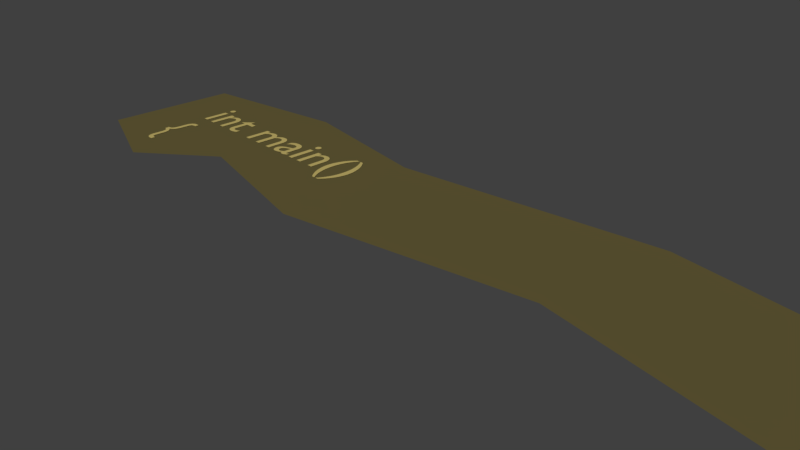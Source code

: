 # Source: 2.blend  (saved by Blender 2.78.0; exported with 4.5.12 LTS)
import bpy
from mathutils import Matrix  # noqa: F401  (used for matrix-valued properties, if any)

bpy.ops.wm.read_factory_settings(use_empty=True)
scene = bpy.context.scene
scene.name = 'Scene'

# ---- collections
col_collection_1 = bpy.data.collections.new('Collection 1'); scene.collection.children.link(col_collection_1)

# ---- materials (node trees are filled in below, after node groups)
mat_material_003 = bpy.data.materials.new('Material.003')
mat_material_003.alpha_threshold = 0.0
mat_material_003.use_transparent_shadow = False
mat_material_003.diffuse_color = (0.5395, 0.4342, 0.1441, 1.0)
mat_material_003.roughness = 0.5
mat_material_004 = bpy.data.materials.new('Material.004')
mat_material_004.alpha_threshold = 0.0
mat_material_004.use_transparent_shadow = False
mat_material_004.diffuse_color = (0.1274, 0.1046, 0.0382, 1.0)
mat_material_004.roughness = 0.5

# ---- material node trees

# ---- world
world_world = bpy.data.worlds.new('World'); scene.world = world_world
world_world.color = (0.05088, 0.05088, 0.05088)
world_world.use_sun_shadow = False
world_world.sun_shadow_jitter_overblur = 0.0
world_world.cycles.sampling_method = 'MANUAL'

# ---- cameras
cam_camera = bpy.data.cameras.new('Camera')
cam_camera.clip_end = 100.0
cam_camera.lens = 35.0
cam_camera.sensor_width = 32.0
cam_camera.sensor_height = 18.0
cam_camera.ortho_scale = 7.314
cam_camera.dof.focus_distance = 0.0
cam_camera.dof.aperture_fstop = 128.0

# ---- meshes
me_mesh_002 = bpy.data.meshes.new('Mesh.002')
me_mesh_002.from_pydata([(0.028, -2.781, 0.0), (0.04721, -2.782, 0.0), (0.06395, -2.786, 0.0), (0.07838, -2.792, 0.0), (0.09063, -2.801, 0.0), (0.1009, -2.811, 0.0), (0.1093, -2.824, 0.0), (0.1159, -2.839, 0.0), (0.121, -2.856, 0.0), (0.1248, -2.875, 0.0), (0.1272, -2.897, 0.0), (0.1286, -2.919, 0.0), (0.129, -2.944, 0.0), (0.129, -3.032, 0.0), (0.1298, -3.06, 0.0), (0.1321, -3.085, 0.0), (0.1361, -3.109, 0.0), (0.142, -3.13, 0.0), (0.1499, -3.148, 0.0), (0.1599, -3.164, 0.0), (0.1721, -3.178, 0.0), (0.1866, -3.19, 0.0), (0.2037, -3.198, 0.0), (0.2233, -3.205, 0.0), (0.2457, -3.209, 0.0), (0.271, -3.21, 0.0), (0.31, -3.21, 0.0), (0.31, -3.134, 0.0), (0.295, -3.134, 0.0), (0.2786, -3.134, 0.0), (0.2645, -3.132, 0.0), (0.2523, -3.13, 0.0), (0.2421, -3.126, 0.0), (0.2336, -3.121, 0.0), (0.2268, -3.115, 0.0), (0.2213, -3.106, 0.0), (0.2172, -3.096, 0.0), (0.2143, -3.084, 0.0), (0.2124, -3.069, 0.0), (0.2113, -3.052, 0.0), (0.211, -3.033, 0.0), (0.211, -2.961, 0.0), (0.2104, -2.929, 0.0), (0.2087, -2.9, 0.0), (0.2056, -2.874, 0.0), (0.2012, -2.851, 0.0), (0.1954, -2.831, 0.0), (0.1881, -2.812, 0.0), (0.1793, -2.796, 0.0), (0.1688, -2.782, 0.0), (0.1566, -2.77, 0.0), (0.1426, -2.759, 0.0), (0.1268, -2.749, 0.0), (0.109, -2.741, 0.0), (0.1268, -2.733, 0.0), (0.1426, -2.723, 0.0), (0.1566, -2.712, 0.0), (0.1688, -2.7, 0.0), (0.1793, -2.686, 0.0), (0.1881, -2.67, 0.0), (0.1954, -2.651, 0.0), (0.2012, -2.631, 0.0), (0.2056, -2.608, 0.0), (0.2087, -2.582, 0.0), (0.2104, -2.553, 0.0), (0.211, -2.521, 0.0), (0.211, -2.449, 0.0), (0.2113, -2.43, 0.0), (0.2124, -2.413, 0.0), (0.2143, -2.398, 0.0), (0.2172, -2.386, 0.0), (0.2213, -2.376, 0.0), (0.2268, -2.367, 0.0), (0.2336, -2.361, 0.0), (0.2421, -2.356, 0.0), (0.2523, -2.352, 0.0), (0.2645, -2.35, 0.0), (0.2786, -2.348, 0.0), (0.295, -2.348, 0.0), (0.31, -2.348, 0.0), (0.31, -2.272, 0.0), (0.271, -2.272, 0.0), (0.2457, -2.273, 0.0), (0.2233, -2.277, 0.0), (0.2037, -2.283, 0.0), (0.1866, -2.292, 0.0), (0.1721, -2.304, 0.0), (0.1599, -2.317, 0.0), (0.1499, -2.334, 0.0), (0.142, -2.352, 0.0), (0.1361, -2.373, 0.0), (0.1321, -2.397, 0.0), (0.1298, -2.422, 0.0), (0.129, -2.45, 0.0), (0.129, -2.538, 0.0), (0.1286, -2.563, 0.0), (0.1272, -2.585, 0.0), (0.1248, -2.606, 0.0), (0.121, -2.626, 0.0), (0.1159, -2.643, 0.0), (0.1093, -2.658, 0.0), (0.1009, -2.671, 0.0), (0.09063, -2.681, 0.0), (0.07838, -2.69, 0.0), (0.06395, -2.696, 0.0), (0.04721, -2.7, 0.0), (0.028, -2.701, 0.0), (3.726, -1.768, 0.0), (3.725, -1.813, 0.0), (3.722, -1.856, 0.0), (3.717, -1.898, 0.0), (3.71, -1.94, 0.0), (3.701, -1.98, 0.0), (3.69, -2.018, 0.0), (3.677, -2.056, 0.0), (3.662, -2.093, 0.0), (3.645, -2.129, 0.0), (3.626, -2.164, 0.0), (3.605, -2.197, 0.0), (3.582, -2.23, 0.0), (3.635, -2.23, 0.0), (3.664, -2.199, 0.0), (3.691, -2.166, 0.0), (3.716, -2.132, 0.0), (3.738, -2.095, 0.0), (3.759, -2.057, 0.0), (3.777, -2.018, 0.0), (3.792, -1.977, 0.0), (3.805, -1.936, 0.0), (3.815, -1.894, 0.0), (3.823, -1.852, 0.0), (3.827, -1.81, 0.0), (3.829, -1.768, 0.0), (3.827, -1.726, 0.0), (3.823, -1.684, 0.0), (3.815, -1.642, 0.0), (3.805, -1.6, 0.0), (3.792, -1.559, 0.0), (3.777, -1.518, 0.0), (3.759, -1.479, 0.0), (3.738, -1.441, 0.0), (3.716, -1.404, 0.0), (3.691, -1.37, 0.0), (3.664, -1.337, 0.0), (3.635, -1.306, 0.0), (3.582, -1.306, 0.0), (3.605, -1.339, 0.0), (3.626, -1.372, 0.0), (3.645, -1.407, 0.0), (3.662, -1.443, 0.0), (3.677, -1.48, 0.0), (3.69, -1.517, 0.0), (3.701, -1.556, 0.0), (3.71, -1.596, 0.0), (3.717, -1.638, 0.0), (3.722, -1.68, 0.0), (3.725, -1.723, 0.0), (3.414, -1.768, 0.0), (3.415, -1.723, 0.0), (3.418, -1.68, 0.0), (3.423, -1.638, 0.0), (3.43, -1.596, 0.0), (3.439, -1.556, 0.0), (3.45, -1.518, 0.0), (3.463, -1.48, 0.0), (3.478, -1.443, 0.0), (3.495, -1.407, 0.0), (3.514, -1.372, 0.0), (3.535, -1.339, 0.0), (3.558, -1.306, 0.0), (3.505, -1.306, 0.0), (3.476, -1.337, 0.0), (3.449, -1.37, 0.0), (3.424, -1.404, 0.0), (3.402, -1.441, 0.0), (3.381, -1.479, 0.0), (3.363, -1.518, 0.0), (3.348, -1.559, 0.0), (3.335, -1.6, 0.0), (3.325, -1.642, 0.0), (3.317, -1.684, 0.0), (3.313, -1.726, 0.0), (3.311, -1.768, 0.0), (3.313, -1.81, 0.0), (3.317, -1.852, 0.0), (3.325, -1.894, 0.0), (3.335, -1.936, 0.0), (3.348, -1.977, 0.0), (3.363, -2.018, 0.0), (3.381, -2.057, 0.0), (3.402, -2.095, 0.0), (3.424, -2.132, 0.0), (3.449, -2.166, 0.0), (3.476, -2.199, 0.0), (3.505, -2.23, 0.0), (3.558, -2.23, 0.0), (3.535, -2.197, 0.0), (3.514, -2.164, 0.0), (3.495, -2.129, 0.0), (3.478, -2.093, 0.0), (3.463, -2.056, 0.0), (3.45, -2.018, 0.0), (3.439, -1.98, 0.0), (3.43, -1.94, 0.0), (3.423, -1.898, 0.0), (3.418, -1.856, 0.0), (3.415, -1.813, 0.0), (2.897, -1.551, 0.0), (2.808, -1.551, 0.0), (2.808, -2.0, 0.0), (2.897, -2.0, 0.0), (2.897, -1.678, 0.0), (2.907, -1.667, 0.0), (2.917, -1.657, 0.0), (2.927, -1.648, 0.0), (2.936, -1.64, 0.0), (2.945, -1.634, 0.0), (2.954, -1.628, 0.0), (2.963, -1.623, 0.0), (2.972, -1.619, 0.0), (2.981, -1.617, 0.0), (2.99, -1.615, 0.0), (2.999, -1.613, 0.0), (3.009, -1.613, 0.0), (3.022, -1.614, 0.0), (3.034, -1.616, 0.0), (3.046, -1.621, 0.0), (3.056, -1.627, 0.0), (3.065, -1.634, 0.0), (3.073, -1.643, 0.0), (3.08, -1.653, 0.0), (3.086, -1.664, 0.0), (3.091, -1.677, 0.0), (3.094, -1.691, 0.0), (3.096, -1.706, 0.0), (3.097, -1.722, 0.0), (3.097, -2.0, 0.0), (3.186, -2.0, 0.0), (3.186, -1.723, 0.0), (3.185, -1.694, 0.0), (3.181, -1.667, 0.0), (3.174, -1.643, 0.0), (3.165, -1.621, 0.0), (3.154, -1.603, 0.0), (3.141, -1.586, 0.0), (3.127, -1.573, 0.0), (3.11, -1.562, 0.0), (3.093, -1.553, 0.0), (3.074, -1.547, 0.0), (3.054, -1.543, 0.0), (3.033, -1.542, 0.0), (3.021, -1.543, 0.0), (3.008, -1.544, 0.0), (2.996, -1.547, 0.0), (2.984, -1.55, 0.0), (2.972, -1.555, 0.0), (2.96, -1.56, 0.0), (2.949, -1.566, 0.0), (2.938, -1.573, 0.0), (2.927, -1.581, 0.0), (2.917, -1.59, 0.0), (2.908, -1.6, 0.0), (2.899, -1.61, 0.0), (2.897, -1.61, 0.0), (2.682, -1.551, 0.0), (2.593, -1.551, 0.0), (2.593, -2.0, 0.0), (2.682, -2.0, 0.0), (2.691, -1.415, 0.0), (2.691, -1.408, 0.0), (2.689, -1.401, 0.0), (2.687, -1.394, 0.0), (2.684, -1.388, 0.0), (2.68, -1.383, 0.0), (2.675, -1.378, 0.0), (2.67, -1.373, 0.0), (2.665, -1.369, 0.0), (2.659, -1.366, 0.0), (2.652, -1.364, 0.0), (2.645, -1.362, 0.0), (2.638, -1.362, 0.0), (2.631, -1.362, 0.0), (2.624, -1.364, 0.0), (2.617, -1.366, 0.0), (2.611, -1.369, 0.0), (2.606, -1.373, 0.0), (2.601, -1.378, 0.0), (2.596, -1.383, 0.0), (2.592, -1.388, 0.0), (2.589, -1.394, 0.0), (2.587, -1.401, 0.0), (2.585, -1.408, 0.0), (2.585, -1.415, 0.0), (2.585, -1.422, 0.0), (2.587, -1.429, 0.0), (2.589, -1.436, 0.0), (2.592, -1.442, 0.0), (2.596, -1.447, 0.0), (2.601, -1.452, 0.0), (2.606, -1.457, 0.0), (2.611, -1.461, 0.0), (2.617, -1.464, 0.0), (2.624, -1.466, 0.0), (2.631, -1.468, 0.0), (2.638, -1.468, 0.0), (2.645, -1.468, 0.0), (2.652, -1.466, 0.0), (2.659, -1.464, 0.0), (2.665, -1.461, 0.0), (2.67, -1.457, 0.0), (2.675, -1.452, 0.0), (2.68, -1.447, 0.0), (2.684, -1.442, 0.0), (2.687, -1.436, 0.0), (2.689, -1.429, 0.0), (2.691, -1.422, 0.0), (2.512, -1.92, 0.0), (2.507, -1.924, 0.0), (2.502, -1.927, 0.0), (2.497, -1.93, 0.0), (2.493, -1.933, 0.0), (2.489, -1.935, 0.0), (2.484, -1.938, 0.0), (2.48, -1.94, 0.0), (2.477, -1.941, 0.0), (2.473, -1.942, 0.0), (2.47, -1.943, 0.0), (2.467, -1.944, 0.0), (2.465, -1.944, 0.0), (2.462, -1.944, 0.0), (2.46, -1.943, 0.0), (2.458, -1.943, 0.0), (2.456, -1.942, 0.0), (2.454, -1.941, 0.0), (2.452, -1.939, 0.0), (2.451, -1.937, 0.0), (2.45, -1.935, 0.0), (2.449, -1.932, 0.0), (2.448, -1.929, 0.0), (2.448, -1.925, 0.0), (2.448, -1.921, 0.0), (2.448, -1.69, 0.0), (2.447, -1.666, 0.0), (2.442, -1.644, 0.0), (2.435, -1.624, 0.0), (2.426, -1.606, 0.0), (2.414, -1.591, 0.0), (2.401, -1.578, 0.0), (2.385, -1.567, 0.0), (2.368, -1.558, 0.0), (2.349, -1.551, 0.0), (2.329, -1.546, 0.0), (2.307, -1.543, 0.0), (2.285, -1.542, 0.0), (2.269, -1.542, 0.0), (2.254, -1.544, 0.0), (2.239, -1.546, 0.0), (2.225, -1.549, 0.0), (2.212, -1.552, 0.0), (2.199, -1.557, 0.0), (2.187, -1.563, 0.0), (2.176, -1.569, 0.0), (2.165, -1.576, 0.0), (2.155, -1.584, 0.0), (2.145, -1.593, 0.0), (2.136, -1.603, 0.0), (2.136, -1.7, 0.0), (2.147, -1.688, 0.0), (2.158, -1.677, 0.0), (2.169, -1.667, 0.0), (2.181, -1.658, 0.0), (2.193, -1.65, 0.0), (2.205, -1.644, 0.0), (2.217, -1.638, 0.0), (2.229, -1.634, 0.0), (2.241, -1.63, 0.0), (2.253, -1.628, 0.0), (2.266, -1.626, 0.0), (2.278, -1.626, 0.0), (2.291, -1.626, 0.0), (2.303, -1.628, 0.0), (2.313, -1.63, 0.0), (2.323, -1.634, 0.0), (2.331, -1.639, 0.0), (2.339, -1.644, 0.0), (2.345, -1.651, 0.0), (2.35, -1.66, 0.0), (2.354, -1.669, 0.0), (2.357, -1.68, 0.0), (2.358, -1.692, 0.0), (2.359, -1.705, 0.0), (2.359, -1.729, 0.0), (2.28, -1.757, 0.0), (2.262, -1.764, 0.0), (2.244, -1.77, 0.0), (2.226, -1.778, 0.0), (2.208, -1.786, 0.0), (2.192, -1.794, 0.0), (2.177, -1.804, 0.0), (2.163, -1.816, 0.0), (2.151, -1.828, 0.0), (2.141, -1.843, 0.0), (2.133, -1.859, 0.0), (2.129, -1.878, 0.0), (2.127, -1.899, 0.0), (2.128, -1.913, 0.0), (2.131, -1.927, 0.0), (2.135, -1.941, 0.0), (2.141, -1.953, 0.0), (2.148, -1.965, 0.0), (2.157, -1.976, 0.0), (2.168, -1.985, 0.0), (2.179, -1.993, 0.0), (2.192, -2.0, 0.0), (2.206, -2.005, 0.0), (2.221, -2.008, 0.0), (2.237, -2.009, 0.0), (2.247, -2.009, 0.0), (2.257, -2.008, 0.0), (2.268, -2.006, 0.0), (2.278, -2.004, 0.0), (2.288, -2.001, 0.0), (2.298, -1.998, 0.0), (2.308, -1.993, 0.0), (2.318, -1.989, 0.0), (2.328, -1.983, 0.0), (2.338, -1.977, 0.0), (2.348, -1.97, 0.0), (2.358, -1.963, 0.0), (2.36, -1.971, 0.0), (2.363, -1.978, 0.0), (2.367, -1.984, 0.0), (2.371, -1.989, 0.0), (2.375, -1.994, 0.0), (2.38, -1.998, 0.0), (2.386, -2.001, 0.0), (2.393, -2.004, 0.0), (2.4, -2.006, 0.0), (2.408, -2.008, 0.0), (2.417, -2.009, 0.0), (2.426, -2.009, 0.0), (2.433, -2.009, 0.0), (2.439, -2.008, 0.0), (2.445, -2.007, 0.0), (2.452, -2.006, 0.0), (2.458, -2.004, 0.0), (2.464, -2.002, 0.0), (2.471, -1.999, 0.0), (2.478, -1.995, 0.0), (2.485, -1.991, 0.0), (2.493, -1.986, 0.0), (2.502, -1.98, 0.0), (2.512, -1.974, 0.0), (2.359, -1.909, 0.0), (2.353, -1.915, 0.0), (2.347, -1.92, 0.0), (2.341, -1.924, 0.0), (2.334, -1.929, 0.0), (2.328, -1.933, 0.0), (2.322, -1.936, 0.0), (2.315, -1.939, 0.0), (2.308, -1.942, 0.0), (2.302, -1.943, 0.0), (2.295, -1.945, 0.0), (2.288, -1.946, 0.0), (2.281, -1.946, 0.0), (2.272, -1.945, 0.0), (2.263, -1.944, 0.0), (2.255, -1.941, 0.0), (2.248, -1.938, 0.0), (2.241, -1.934, 0.0), (2.235, -1.928, 0.0), (2.23, -1.922, 0.0), (2.225, -1.916, 0.0), (2.222, -1.908, 0.0), (2.219, -1.901, 0.0), (2.218, -1.892, 0.0), (2.217, -1.883, 0.0), (2.218, -1.87, 0.0), (2.222, -1.859, 0.0), (2.228, -1.848, 0.0), (2.237, -1.838, 0.0), (2.247, -1.829, 0.0), (2.26, -1.82, 0.0), (2.273, -1.812, 0.0), (2.288, -1.805, 0.0), (2.305, -1.798, 0.0), (2.322, -1.791, 0.0), (2.34, -1.785, 0.0), (2.359, -1.778, 0.0), (1.389, -1.551, 0.0), (1.389, -2.0, 0.0), (1.478, -2.0, 0.0), (1.478, -1.674, 0.0), (1.487, -1.664, 0.0), (1.496, -1.655, 0.0), (1.505, -1.647, 0.0), (1.513, -1.64, 0.0), (1.522, -1.634, 0.0), (1.531, -1.629, 0.0), (1.54, -1.625, 0.0), (1.549, -1.622, 0.0), (1.559, -1.62, 0.0), (1.569, -1.618, 0.0), (1.579, -1.617, 0.0), (1.59, -1.617, 0.0), (1.601, -1.618, 0.0), (1.611, -1.62, 0.0), (1.621, -1.623, 0.0), (1.631, -1.628, 0.0), (1.639, -1.634, 0.0), (1.647, -1.642, 0.0), (1.654, -1.651, 0.0), (1.66, -1.662, 0.0), (1.665, -1.674, 0.0), (1.668, -1.688, 0.0), (1.67, -1.704, 0.0), (1.671, -1.721, 0.0), (1.671, -2.0, 0.0), (1.76, -2.0, 0.0), (1.76, -1.674, 0.0), (1.768, -1.666, 0.0), (1.777, -1.658, 0.0), (1.785, -1.651, 0.0), (1.794, -1.644, 0.0), (1.802, -1.638, 0.0), (1.811, -1.633, 0.0), (1.82, -1.628, 0.0), (1.828, -1.624, 0.0), (1.837, -1.621, 0.0), (1.845, -1.619, 0.0), (1.853, -1.617, 0.0), (1.86, -1.617, 0.0), (1.873, -1.618, 0.0), (1.885, -1.62, 0.0), (1.896, -1.624, 0.0), (1.907, -1.629, 0.0), (1.917, -1.636, 0.0), (1.926, -1.644, 0.0), (1.934, -1.654, 0.0), (1.94, -1.665, 0.0), (1.946, -1.677, 0.0), (1.95, -1.691, 0.0), (1.952, -1.706, 0.0), (1.953, -1.722, 0.0), (1.953, -2.0, 0.0), (2.042, -2.0, 0.0), (2.042, -1.718, 0.0), (2.041, -1.692, 0.0), (2.037, -1.668, 0.0), (2.032, -1.646, 0.0), (2.024, -1.625, 0.0), (2.014, -1.607, 0.0), (2.002, -1.59, 0.0), (1.988, -1.576, 0.0), (1.972, -1.564, 0.0), (1.955, -1.555, 0.0), (1.936, -1.548, 0.0), (1.915, -1.543, 0.0), (1.893, -1.542, 0.0), (1.877, -1.543, 0.0), (1.862, -1.545, 0.0), (1.848, -1.548, 0.0), (1.834, -1.553, 0.0), (1.821, -1.559, 0.0), (1.809, -1.566, 0.0), (1.797, -1.574, 0.0), (1.785, -1.582, 0.0), (1.774, -1.592, 0.0), (1.763, -1.602, 0.0), (1.753, -1.612, 0.0), (1.743, -1.623, 0.0), (1.735, -1.61, 0.0), (1.727, -1.599, 0.0), (1.717, -1.588, 0.0), (1.708, -1.578, 0.0), (1.697, -1.57, 0.0), (1.686, -1.563, 0.0), (1.675, -1.556, 0.0), (1.662, -1.551, 0.0), (1.65, -1.547, 0.0), (1.637, -1.544, 0.0), (1.623, -1.543, 0.0), (1.609, -1.542, 0.0), (1.598, -1.542, 0.0), (1.588, -1.544, 0.0), (1.577, -1.546, 0.0), (1.567, -1.549, 0.0), (1.556, -1.554, 0.0), (1.545, -1.559, 0.0), (1.534, -1.565, 0.0), (1.523, -1.572, 0.0), (1.512, -1.58, 0.0), (1.501, -1.589, 0.0), (1.489, -1.599, 0.0), (1.478, -1.61, 0.0), (1.478, -1.551, 0.0), (0.886, -1.458, 0.0), (0.719, -1.621, 0.0), (0.719, -1.631, 0.0), (0.797, -1.631, 0.0), (0.797, -1.868, 0.0), (0.798, -1.888, 0.0), (0.8011, -1.907, 0.0), (0.8062, -1.924, 0.0), (0.8133, -1.941, 0.0), (0.8224, -1.955, 0.0), (0.8336, -1.969, 0.0), (0.8468, -1.981, 0.0), (0.862, -1.99, 0.0), (0.8793, -1.998, 0.0), (0.8985, -2.004, 0.0), (0.9198, -2.008, 0.0), (0.943, -2.009, 0.0), (0.9506, -2.009, 0.0), (0.9589, -2.008, 0.0), (0.9677, -2.007, 0.0), (0.977, -2.005, 0.0), (0.9865, -2.003, 0.0), (0.9962, -2.0, 0.0), (1.006, -1.998, 0.0), (1.016, -1.994, 0.0), (1.025, -1.991, 0.0), (1.034, -1.987, 0.0), (1.043, -1.983, 0.0), (1.051, -1.979, 0.0), (1.051, -1.896, 0.0), (1.042, -1.901, 0.0), (1.033, -1.906, 0.0), (1.025, -1.91, 0.0), (1.016, -1.914, 0.0), (1.007, -1.918, 0.0), (0.999, -1.921, 0.0), (0.9907, -1.923, 0.0), (0.9824, -1.925, 0.0), (0.9742, -1.927, 0.0), (0.9661, -1.928, 0.0), (0.958, -1.929, 0.0), (0.95, -1.929, 0.0), (0.9433, -1.929, 0.0), (0.9362, -1.928, 0.0), (0.929, -1.926, 0.0), (0.9219, -1.923, 0.0), (0.9149, -1.92, 0.0), (0.9082, -1.915, 0.0), (0.9022, -1.909, 0.0), (0.8968, -1.902, 0.0), (0.8923, -1.894, 0.0), (0.8889, -1.884, 0.0), (0.8868, -1.873, 0.0), (0.886, -1.861, 0.0), (0.886, -1.631, 0.0), (1.028, -1.631, 0.0), (1.028, -1.551, 0.0), (0.886, -1.551, 0.0), (0.369, -1.551, 0.0), (0.28, -1.551, 0.0), (0.28, -2.0, 0.0), (0.369, -2.0, 0.0), (0.369, -1.678, 0.0), (0.3793, -1.667, 0.0), (0.3892, -1.657, 0.0), (0.3987, -1.648, 0.0), (0.408, -1.64, 0.0), (0.4171, -1.634, 0.0), (0.4261, -1.628, 0.0), (0.435, -1.623, 0.0), (0.444, -1.619, 0.0), (0.453, -1.617, 0.0), (0.4621, -1.615, 0.0), (0.4714, -1.613, 0.0), (0.481, -1.613, 0.0), (0.4941, -1.614, 0.0), (0.5063, -1.616, 0.0), (0.5175, -1.621, 0.0), (0.5278, -1.627, 0.0), (0.5371, -1.634, 0.0), (0.5453, -1.643, 0.0), (0.5523, -1.653, 0.0), (0.5582, -1.664, 0.0), (0.5628, -1.677, 0.0), (0.5662, -1.691, 0.0), (0.5683, -1.706, 0.0), (0.569, -1.722, 0.0), (0.569, -2.0, 0.0), (0.658, -2.0, 0.0), (0.658, -1.723, 0.0), (0.6566, -1.694, 0.0), (0.6526, -1.667, 0.0), (0.646, -1.643, 0.0), (0.6372, -1.621, 0.0), (0.6263, -1.603, 0.0), (0.6134, -1.586, 0.0), (0.5987, -1.573, 0.0), (0.5824, -1.562, 0.0), (0.5648, -1.553, 0.0), (0.5458, -1.547, 0.0), (0.5259, -1.543, 0.0), (0.505, -1.542, 0.0), (0.4925, -1.543, 0.0), (0.4801, -1.544, 0.0), (0.4678, -1.547, 0.0), (0.4556, -1.55, 0.0), (0.4437, -1.555, 0.0), (0.432, -1.56, 0.0), (0.4207, -1.566, 0.0), (0.4097, -1.573, 0.0), (0.3993, -1.581, 0.0), (0.3893, -1.59, 0.0), (0.3798, -1.6, 0.0), (0.371, -1.61, 0.0), (0.369, -1.61, 0.0), (0.154, -1.551, 0.0), (0.065, -1.551, 0.0), (0.065, -2.0, 0.0), (0.154, -2.0, 0.0), (0.163, -1.415, 0.0), (0.1625, -1.408, 0.0), (0.1611, -1.401, 0.0), (0.1588, -1.394, 0.0), (0.1557, -1.388, 0.0), (0.1519, -1.383, 0.0), (0.1474, -1.378, 0.0), (0.1423, -1.373, 0.0), (0.1366, -1.369, 0.0), (0.1305, -1.366, 0.0), (0.124, -1.364, 0.0), (0.1171, -1.362, 0.0), (0.11, -1.362, 0.0), (0.1029, -1.362, 0.0), (0.096, -1.364, 0.0), (0.08948, -1.366, 0.0), (0.08337, -1.369, 0.0), (0.07773, -1.373, 0.0), (0.07263, -1.378, 0.0), (0.06813, -1.383, 0.0), (0.0643, -1.388, 0.0), (0.0612, -1.394, 0.0), (0.05891, -1.401, 0.0), (0.05749, -1.408, 0.0), (0.057, -1.415, 0.0), (0.05749, -1.422, 0.0), (0.05891, -1.429, 0.0), (0.0612, -1.436, 0.0), (0.0643, -1.442, 0.0), (0.06813, -1.447, 0.0), (0.07263, -1.452, 0.0), (0.07773, -1.457, 0.0), (0.08337, -1.461, 0.0), (0.08948, -1.464, 0.0), (0.096, -1.466, 0.0), (0.1029, -1.468, 0.0), (0.11, -1.468, 0.0), (0.1171, -1.468, 0.0), (0.124, -1.466, 0.0), (0.1305, -1.464, 0.0), (0.1366, -1.461, 0.0), (0.1423, -1.457, 0.0), (0.1474, -1.452, 0.0), (0.1519, -1.447, 0.0), (0.1557, -1.442, 0.0), (0.1588, -1.436, 0.0), (0.1611, -1.429, 0.0), (0.1625, -1.422, 0.0), (12.95, -0.5076, -0.01), (-0.9577, -0.9089, -0.01), (1.712, -0.5076, -0.01), (4.214, -0.9325, -0.01), (8.605, -0.3659, -0.01), (11.79, -0.8381, -0.01), (12.95, -2.868, -0.01), (-0.9577, -3.175, -0.01), (0.6728, -3.742, -0.009997), (1.83, -2.797, -0.009997), (4.261, -3.34, -0.009997), (8.251, -2.609, -0.009997), (11.37, -3.128, -0.009997)], [], [(82, 80, 81), (82, 79, 80), (83, 79, 82), (84, 79, 83), (85, 79, 84), (86, 79, 85), (87, 79, 86), (88, 79, 87), (89, 77, 88), (77, 78, 88), (78, 79, 88), (89, 76, 77), (89, 75, 76), (89, 74, 75), (90, 74, 89), (90, 73, 74), (90, 72, 73), (90, 71, 72), (91, 71, 90), (91, 70, 71), (91, 69, 70), (92, 69, 91), (92, 68, 69), (92, 67, 68), (93, 67, 92), (93, 66, 67), (93, 65, 66), (94, 65, 93), (94, 64, 65), (95, 64, 94), (95, 63, 64), (96, 63, 95), (96, 62, 63), (97, 62, 96), (98, 62, 97), (98, 61, 62), (99, 61, 98), (99, 60, 61), (100, 60, 99), (100, 59, 60), (101, 59, 100), (101, 58, 59), (102, 58, 101), (103, 58, 102), (103, 57, 58), (104, 57, 103), (105, 57, 104), (106, 57, 105), (106, 56, 57), (0, 56, 106), (0, 55, 56), (0, 53, 55), (53, 54, 55), (0, 52, 53), (0, 51, 52), (0, 50, 51), (0, 49, 50), (1, 49, 0), (2, 49, 1), (2, 48, 49), (3, 48, 2), (4, 48, 3), (4, 47, 48), (5, 47, 4), (6, 47, 5), (6, 46, 47), (7, 46, 6), (7, 45, 46), (8, 45, 7), (8, 44, 45), (9, 44, 8), (9, 43, 44), (10, 43, 9), (11, 43, 10), (11, 42, 43), (12, 42, 11), (12, 41, 42), (13, 41, 12), (13, 40, 41), (14, 40, 13), (14, 39, 40), (14, 38, 39), (15, 38, 14), (15, 37, 38), (15, 36, 37), (16, 36, 15), (16, 35, 36), (16, 34, 35), (17, 34, 16), (17, 33, 34), (17, 32, 33), (17, 31, 32), (18, 31, 17), (18, 30, 31), (18, 29, 30), (18, 28, 29), (18, 27, 28), (18, 26, 27), (19, 26, 18), (20, 26, 19), (21, 26, 20), (22, 26, 21), (23, 26, 22), (24, 26, 23), (25, 26, 24), (146, 144, 145), (146, 143, 144), (146, 142, 143), (147, 142, 146), (147, 141, 142), (148, 141, 147), (148, 140, 141), (149, 140, 148), (149, 139, 140), (150, 139, 149), (150, 138, 139), (151, 138, 150), (152, 138, 151), (152, 137, 138), (153, 137, 152), (153, 136, 137), (154, 136, 153), (154, 135, 136), (155, 135, 154), (155, 134, 135), (156, 134, 155), (156, 133, 134), (107, 133, 156), (107, 132, 133), (108, 132, 107), (108, 131, 132), (108, 130, 131), (109, 130, 108), (109, 129, 130), (110, 129, 109), (110, 128, 129), (111, 128, 110), (111, 127, 128), (112, 127, 111), (112, 126, 127), (113, 126, 112), (113, 125, 126), (114, 125, 113), (115, 125, 114), (115, 124, 125), (116, 124, 115), (116, 123, 124), (117, 123, 116), (117, 122, 123), (118, 122, 117), (118, 121, 122), (119, 121, 118), (119, 120, 121), (171, 169, 170), (171, 168, 169), (172, 168, 171), (172, 167, 168), (173, 167, 172), (173, 166, 167), (174, 166, 173), (174, 165, 166), (175, 165, 174), (175, 164, 165), (176, 164, 175), (176, 163, 164), (176, 162, 163), (177, 162, 176), (177, 161, 162), (178, 161, 177), (178, 160, 161), (179, 160, 178), (179, 159, 160), (180, 159, 179), (180, 158, 159), (181, 158, 180), (181, 157, 158), (182, 157, 181), (183, 157, 182), (183, 206, 157), (184, 206, 183), (184, 205, 206), (185, 205, 184), (185, 204, 205), (186, 204, 185), (186, 203, 204), (187, 203, 186), (187, 202, 203), (188, 202, 187), (188, 201, 202), (189, 201, 188), (189, 200, 201), (189, 199, 200), (190, 199, 189), (190, 198, 199), (191, 198, 190), (191, 197, 198), (192, 197, 191), (192, 196, 197), (193, 196, 192), (193, 195, 196), (194, 195, 193), (251, 249, 250), (252, 249, 251), (252, 248, 249), (253, 248, 252), (254, 248, 253), (254, 247, 248), (255, 247, 254), (209, 207, 208), (209, 263, 207), (255, 246, 247), (256, 246, 255), (257, 246, 256), (257, 245, 246), (258, 245, 257), (258, 244, 245), (259, 244, 258), (260, 244, 259), (260, 243, 244), (261, 243, 260), (262, 243, 261), (262, 223, 243), (223, 242, 243), (209, 262, 263), (209, 211, 262), (211, 212, 262), (212, 213, 262), (213, 214, 262), (214, 215, 262), (215, 216, 262), (216, 217, 262), (217, 218, 262), (218, 219, 262), (219, 220, 262), (220, 221, 262), (221, 222, 262), (222, 223, 262), (224, 242, 223), (225, 242, 224), (226, 242, 225), (227, 242, 226), (227, 241, 242), (228, 241, 227), (229, 241, 228), (230, 241, 229), (230, 240, 241), (231, 240, 230), (232, 240, 231), (232, 239, 240), (233, 239, 232), (209, 210, 211), (234, 239, 233), (234, 238, 239), (235, 238, 234), (236, 238, 235), (236, 237, 238), (281, 279, 280), (282, 279, 281), (282, 278, 279), (283, 278, 282), (283, 277, 278), (284, 277, 283), (284, 276, 277), (285, 276, 284), (285, 275, 276), (286, 275, 285), (286, 274, 275), (287, 274, 286), (287, 273, 274), (288, 273, 287), (288, 272, 273), (289, 272, 288), (289, 271, 272), (290, 271, 289), (290, 270, 271), (291, 270, 290), (291, 269, 270), (292, 269, 291), (292, 268, 269), (293, 268, 292), (293, 315, 268), (294, 315, 293), (294, 314, 315), (295, 314, 294), (295, 313, 314), (296, 313, 295), (296, 312, 313), (297, 312, 296), (297, 311, 312), (298, 311, 297), (298, 310, 311), (299, 310, 298), (299, 309, 310), (300, 309, 299), (300, 308, 309), (301, 308, 300), (301, 307, 308), (302, 307, 301), (302, 306, 307), (303, 306, 302), (303, 305, 306), (304, 305, 303), (266, 264, 265), (266, 267, 264), (354, 352, 353), (355, 352, 354), (355, 351, 352), (356, 351, 355), (357, 351, 356), (357, 350, 351), (358, 350, 357), (358, 349, 350), (359, 349, 358), (360, 349, 359), (360, 348, 349), (361, 348, 360), (361, 347, 348), (362, 347, 361), (363, 347, 362), (363, 346, 347), (364, 346, 363), (364, 345, 346), (365, 345, 364), (366, 367, 365), (367, 368, 365), (368, 369, 365), (369, 370, 365), (370, 371, 365), (371, 372, 365), (372, 373, 365), (373, 374, 365), (374, 375, 365), (375, 376, 365), (376, 345, 365), (376, 377, 345), (377, 378, 345), (378, 344, 345), (378, 379, 344), (379, 343, 344), (380, 343, 379), (381, 343, 380), (382, 343, 381), (383, 343, 382), (384, 343, 383), (384, 342, 343), (385, 342, 384), (386, 342, 385), (387, 342, 386), (387, 341, 342), (388, 341, 387), (389, 341, 388), (389, 340, 341), (390, 340, 389), (391, 340, 390), (392, 489, 391), (489, 340, 391), (393, 489, 392), (394, 489, 393), (395, 489, 394), (396, 489, 395), (396, 488, 489), (453, 340, 489), (396, 487, 488), (397, 487, 396), (397, 486, 487), (398, 486, 397), (398, 485, 486), (399, 485, 398), (399, 484, 485), (399, 483, 484), (400, 483, 399), (400, 482, 483), (401, 482, 400), (401, 481, 482), (401, 480, 481), (402, 480, 401), (402, 479, 480), (402, 478, 479), (403, 478, 402), (403, 477, 478), (404, 477, 403), (404, 476, 477), (404, 475, 476), (405, 475, 404), (405, 474, 475), (405, 473, 474), (454, 340, 453), (406, 473, 405), (455, 340, 454), (406, 472, 473), (456, 340, 455), (317, 452, 316), (456, 339, 340), (406, 471, 472), (318, 452, 317), (457, 339, 456), (457, 338, 339), (319, 452, 318), (407, 471, 406), (407, 470, 471), (457, 337, 338), (458, 337, 457), (320, 452, 319), (458, 336, 337), (459, 336, 458), (321, 452, 320), (407, 469, 470), (459, 335, 336), (322, 452, 321), (460, 335, 459), (460, 334, 335), (323, 452, 322), (407, 468, 469), (460, 333, 334), (461, 333, 460), (324, 452, 323), (461, 332, 333), (408, 468, 407), (325, 452, 324), (408, 467, 468), (462, 332, 461), (462, 331, 332), (326, 452, 325), (462, 330, 331), (327, 452, 326), (463, 330, 462), (463, 329, 330), (328, 452, 327), (463, 328, 329), (408, 466, 467), (463, 452, 328), (464, 452, 463), (408, 465, 466), (465, 452, 464), (408, 428, 465), (428, 452, 465), (409, 428, 408), (409, 427, 428), (429, 452, 428), (410, 427, 409), (410, 426, 427), (430, 452, 429), (430, 451, 452), (411, 426, 410), (411, 425, 426), (431, 451, 430), (431, 450, 451), (411, 424, 425), (432, 450, 431), (412, 424, 411), (432, 449, 450), (412, 423, 424), (433, 449, 432), (433, 448, 449), (413, 423, 412), (413, 422, 423), (434, 448, 433), (434, 447, 448), (413, 421, 422), (435, 447, 434), (435, 446, 447), (414, 421, 413), (414, 420, 421), (436, 446, 435), (436, 445, 446), (414, 419, 420), (436, 444, 445), (437, 444, 436), (415, 419, 414), (437, 443, 444), (415, 418, 419), (438, 443, 437), (438, 442, 443), (415, 417, 418), (439, 442, 438), (416, 417, 415), (439, 441, 442), (440, 441, 439), (584, 582, 583), (560, 558, 559), (585, 582, 584), (585, 581, 582), (561, 558, 560), (561, 557, 558), (586, 581, 585), (586, 580, 581), (562, 557, 561), (587, 580, 586), (587, 579, 580), (562, 556, 557), (563, 556, 562), (588, 579, 587), (491, 596, 490), (491, 595, 596), (588, 578, 579), (564, 556, 563), (589, 578, 588), (564, 555, 556), (589, 577, 578), (590, 577, 589), (565, 555, 564), (590, 576, 577), (565, 554, 555), (591, 576, 590), (566, 554, 565), (591, 575, 576), (592, 575, 591), (567, 554, 566), (567, 553, 554), (592, 574, 575), (593, 574, 592), (568, 553, 567), (593, 573, 574), (594, 573, 593), (568, 552, 553), (569, 552, 568), (594, 572, 573), (595, 572, 594), (570, 552, 569), (570, 532, 552), (532, 551, 552), (491, 493, 595), (493, 494, 595), (494, 495, 595), (495, 496, 595), (496, 497, 595), (497, 498, 595), (498, 499, 595), (499, 500, 595), (500, 501, 595), (501, 502, 595), (502, 503, 595), (503, 504, 595), (504, 572, 595), (504, 505, 572), (505, 571, 572), (571, 531, 570), (531, 532, 570), (506, 571, 505), (533, 551, 532), (571, 530, 531), (507, 571, 506), (534, 551, 533), (571, 529, 530), (508, 571, 507), (535, 551, 534), (571, 528, 529), (509, 571, 508), (509, 528, 571), (536, 551, 535), (509, 527, 528), (536, 550, 551), (510, 527, 509), (510, 526, 527), (537, 550, 536), (510, 525, 526), (511, 525, 510), (538, 550, 537), (511, 524, 525), (512, 524, 511), (539, 550, 538), (512, 523, 524), (539, 549, 550), (513, 523, 512), (513, 522, 523), (540, 549, 539), (513, 521, 522), (514, 521, 513), (541, 549, 540), (514, 520, 521), (541, 548, 549), (515, 520, 514), (491, 492, 493), (515, 519, 520), (542, 548, 541), (516, 519, 515), (543, 548, 542), (543, 547, 548), (517, 519, 516), (544, 547, 543), (544, 546, 547), (518, 519, 517), (545, 546, 544), (598, 654, 597), (598, 653, 654), (598, 652, 653), (599, 652, 598), (600, 652, 599), (601, 651, 600), (651, 652, 600), (601, 650, 651), (601, 649, 650), (602, 649, 601), (602, 648, 649), (602, 647, 648), (603, 647, 602), (603, 646, 647), (627, 625, 626), (628, 625, 627), (603, 645, 646), (629, 625, 628), (604, 645, 603), (604, 644, 645), (630, 625, 629), (631, 625, 630), (604, 643, 644), (632, 625, 631), (604, 642, 643), (633, 625, 632), (604, 641, 642), (634, 625, 633), (605, 641, 604), (635, 625, 634), (605, 640, 641), (636, 625, 635), (605, 639, 640), (637, 625, 636), (605, 638, 639), (638, 625, 637), (605, 625, 638), (606, 625, 605), (607, 625, 606), (608, 625, 607), (608, 624, 625), (609, 624, 608), (609, 623, 624), (609, 622, 623), (610, 622, 609), (610, 621, 622), (610, 620, 621), (610, 619, 620), (611, 619, 610), (611, 618, 619), (611, 617, 618), (612, 617, 611), (612, 616, 617), (612, 615, 616), (613, 615, 612), (613, 614, 615), (699, 697, 698), (700, 697, 699), (700, 696, 697), (701, 696, 700), (702, 696, 701), (702, 695, 696), (703, 695, 702), (657, 655, 656), (657, 711, 655), (703, 694, 695), (704, 694, 703), (705, 694, 704), (705, 693, 694), (706, 693, 705), (706, 692, 693), (707, 692, 706), (708, 692, 707), (708, 691, 692), (709, 691, 708), (710, 691, 709), (710, 671, 691), (671, 690, 691), (657, 710, 711), (657, 659, 710), (659, 660, 710), (660, 661, 710), (661, 662, 710), (662, 663, 710), (663, 664, 710), (664, 665, 710), (665, 666, 710), (666, 667, 710), (667, 668, 710), (668, 669, 710), (669, 670, 710), (670, 671, 710), (672, 690, 671), (673, 690, 672), (674, 690, 673), (675, 690, 674), (675, 689, 690), (676, 689, 675), (677, 689, 676), (678, 689, 677), (678, 688, 689), (679, 688, 678), (680, 688, 679), (680, 687, 688), (681, 687, 680), (657, 658, 659), (682, 687, 681), (682, 686, 687), (683, 686, 682), (684, 686, 683), (684, 685, 686), (729, 727, 728), (730, 727, 729), (730, 726, 727), (731, 726, 730), (731, 725, 726), (732, 725, 731), (732, 724, 725), (733, 724, 732), (733, 723, 724), (734, 723, 733), (734, 722, 723), (735, 722, 734), (735, 721, 722), (736, 721, 735), (736, 720, 721), (737, 720, 736), (737, 719, 720), (738, 719, 737), (738, 718, 719), (739, 718, 738), (739, 717, 718), (740, 717, 739), (740, 716, 717), (741, 716, 740), (741, 763, 716), (742, 763, 741), (742, 762, 763), (743, 762, 742), (743, 761, 762), (744, 761, 743), (744, 760, 761), (745, 760, 744), (745, 759, 760), (746, 759, 745), (746, 758, 759), (747, 758, 746), (747, 757, 758), (748, 757, 747), (748, 756, 757), (749, 756, 748), (749, 755, 756), (750, 755, 749), (750, 754, 755), (751, 754, 750), (751, 753, 754), (752, 753, 751), (714, 712, 713), (714, 715, 712), (771, 772, 773, 774, 775, 776, 770, 764, 769, 768, 767, 766, 765)])
me_mesh_002.polygons.foreach_set('material_index', [0, 0, 0, 0, 0, 0, 0, 0, 0, 0, 0, 0, 0, 0, 0, 0, 0, 0, 0, 0, 0, 0, 0, 0, 0, 0, 0, 0, 0, 0, 0, 0, 0, 0, 0, 0, 0, 0, 0, 0, 0, 0, 0, 0, 0, 0, 0, 0, 0, 0, 0, 0, 0, 0, 0, 0, 0, 0, 0, 0, 0, 0, 0, 0, 0, 0, 0, 0, 0, 0, 0, 0, 0, 0, 0, 0, 0, 0, 0, 0, 0, 0, 0, 0, 0, 0, 0, 0, 0, 0, 0, 0, 0, 0, 0, 0, 0, 0, 0, 0, 0, 0, 0, 0, 0, 0, 0, 0, 0, 0, 0, 0, 0, 0, 0, 0, 0, 0, 0, 0, 0, 0, 0, 0, 0, 0, 0, 0, 0, 0, 0, 0, 0, 0, 0, 0, 0, 0, 0, 0, 0, 0, 0, 0, 0, 0, 0, 0, 0, 0, 0, 0, 0, 0, 0, 0, 0, 0, 0, 0, 0, 0, 0, 0, 0, 0, 0, 0, 0, 0, 0, 0, 0, 0, 0, 0, 0, 0, 0, 0, 0, 0, 0, 0, 0, 0, 0, 0, 0, 0, 0, 0, 0, 0, 0, 0, 0, 0, 0, 0, 0, 0, 0, 0, 0, 0, 0, 0, 0, 0, 0, 0, 0, 0, 0, 0, 0, 0, 0, 0, 0, 0, 0, 0, 0, 0, 0, 0, 0, 0, 0, 0, 0, 0, 0, 0, 0, 0, 0, 0, 0, 0, 0, 0, 0, 0, 0, 0, 0, 0, 0, 0, 0, 0, 0, 0, 0, 0, 0, 0, 0, 0, 0, 0, 0, 0, 0, 0, 0, 0, 0, 0, 0, 0, 0, 0, 0, 0, 0, 0, 0, 0, 0, 0, 0, 0, 0, 0, 0, 0, 0, 0, 0, 0, 0, 0, 0, 0, 0, 0, 0, 0, 0, 0, 0, 0, 0, 0, 0, 0, 0, 0, 0, 0, 0, 0, 0, 0, 0, 0, 0, 0, 0, 0, 0, 0, 0, 0, 0, 0, 0, 0, 0, 0, 0, 0, 0, 0, 0, 0, 0, 0, 0, 0, 0, 0, 0, 0, 0, 0, 0, 0, 0, 0, 0, 0, 0, 0, 0, 0, 0, 0, 0, 0, 0, 0, 0, 0, 0, 0, 0, 0, 0, 0, 0, 0, 0, 0, 0, 0, 0, 0, 0, 0, 0, 0, 0, 0, 0, 0, 0, 0, 0, 0, 0, 0, 0, 0, 0, 0, 0, 0, 0, 0, 0, 0, 0, 0, 0, 0, 0, 0, 0, 0, 0, 0, 0, 0, 0, 0, 0, 0, 0, 0, 0, 0, 0, 0, 0, 0, 0, 0, 0, 0, 0, 0, 0, 0, 0, 0, 0, 0, 0, 0, 0, 0, 0, 0, 0, 0, 0, 0, 0, 0, 0, 0, 0, 0, 0, 0, 0, 0, 0, 0, 0, 0, 0, 0, 0, 0, 0, 0, 0, 0, 0, 0, 0, 0, 0, 0, 0, 0, 0, 0, 0, 0, 0, 0, 0, 0, 0, 0, 0, 0, 0, 0, 0, 0, 0, 0, 0, 0, 0, 0, 0, 0, 0, 0, 0, 0, 0, 0, 0, 0, 0, 0, 0, 0, 0, 0, 0, 0, 0, 0, 0, 0, 0, 0, 0, 0, 0, 0, 0, 0, 0, 0, 0, 0, 0, 0, 0, 0, 0, 0, 0, 0, 0, 0, 0, 0, 0, 0, 0, 0, 0, 0, 0, 0, 0, 0, 0, 0, 0, 0, 0, 0, 0, 0, 0, 0, 0, 0, 0, 0, 0, 0, 0, 0, 0, 0, 0, 0, 0, 0, 0, 0, 0, 0, 0, 0, 0, 0, 0, 0, 0, 0, 0, 0, 0, 0, 0, 0, 0, 0, 0, 0, 0, 0, 0, 0, 0, 0, 0, 0, 0, 0, 0, 0, 0, 0, 0, 0, 0, 0, 0, 0, 0, 0, 0, 0, 0, 0, 0, 0, 0, 0, 0, 0, 0, 0, 0, 0, 0, 0, 0, 0, 0, 0, 0, 0, 0, 0, 0, 0, 0, 0, 0, 0, 0, 0, 0, 0, 0, 0, 0, 0, 0, 0, 0, 0, 0, 0, 0, 0, 0, 0, 0, 0, 0, 0, 0, 0, 0, 0, 0, 0, 0, 0, 0, 0, 0, 0, 0, 0, 0, 0, 0, 0, 0, 0, 0, 0, 0, 0, 0, 0, 0, 0, 0, 0, 0, 0, 0, 0, 0, 0, 0, 0, 0, 0, 0, 0, 0, 0, 0, 0, 0, 0, 0, 0, 0, 0, 0, 0, 0, 0, 0, 0, 0, 0, 0, 0, 1])
me_mesh_002.materials.append(mat_material_003)
me_mesh_002.materials.append(mat_material_004)
me_mesh_002.use_remesh_preserve_volume = False
me_mesh_002.use_remesh_preserve_attributes = False
me_mesh_002.use_mirror_vertex_groups = False
me_mesh_002.update()

# ---- objects
ob_camera = bpy.data.objects.new('Camera', cam_camera)
ob_text_002 = bpy.data.objects.new('Text.002', me_mesh_002)

# ---- transforms, parenting, visibility, modifiers, constraints
ob_camera.location = (7.481, -6.508, 5.344)
ob_camera.rotation_euler = (1.109, 0.0, 0.8149)
ob_camera.lock_rotations_4d = False
ob_camera.empty_display_type = 'ARROWS'
ob_camera.color = (0.0, 0.0, 0.0, 0.0)
ob_camera.display_type = 'WIRE'
ob_camera.lineart.crease_threshold = 0.0
ob_text_002.location = (-5.996, 3.258, 0.0)
ob_text_002.lineart.crease_threshold = 0.0

# ---- collection membership
col_collection_1.objects.link(ob_camera)
col_collection_1.objects.link(ob_text_002)

# ---- scene / render settings (as saved in the file)
scene.camera = ob_camera
scene.frame_start = 1; scene.frame_end = 250; scene.frame_set(1)
scene.render.engine = 'BLENDER_EEVEE_NEXT'
scene.render.resolution_percentage = 50
scene.render.dither_intensity = 0.0
scene.cycles.use_denoising = False
scene.cycles.samples = 128
scene.cycles.sampling_pattern = 'TABULATED_SOBOL'
scene.cycles.light_sampling_threshold = 0.0
scene.cycles.use_adaptive_sampling = False
scene.cycles.use_light_tree = False
scene.cycles.blur_glossy = 0.0
scene.cycles.sample_clamp_indirect = 0.0
scene.view_settings.view_transform = 'Standard'
bpy.context.view_layer.update()

# ---- added for rendering (the .blend has no usable light): sun
light_auto_sun = bpy.data.lights.new('AutoSun', 'SUN')
light_auto_sun.energy = 3.0
light_auto_sun.angle = 0.0523599
ob_auto_sun = bpy.data.objects.new('AutoSun', light_auto_sun)
scene.collection.objects.link(ob_auto_sun)
ob_auto_sun.rotation_euler = (0.872665, 0.174533, 0.523599)
bpy.context.view_layer.update()
